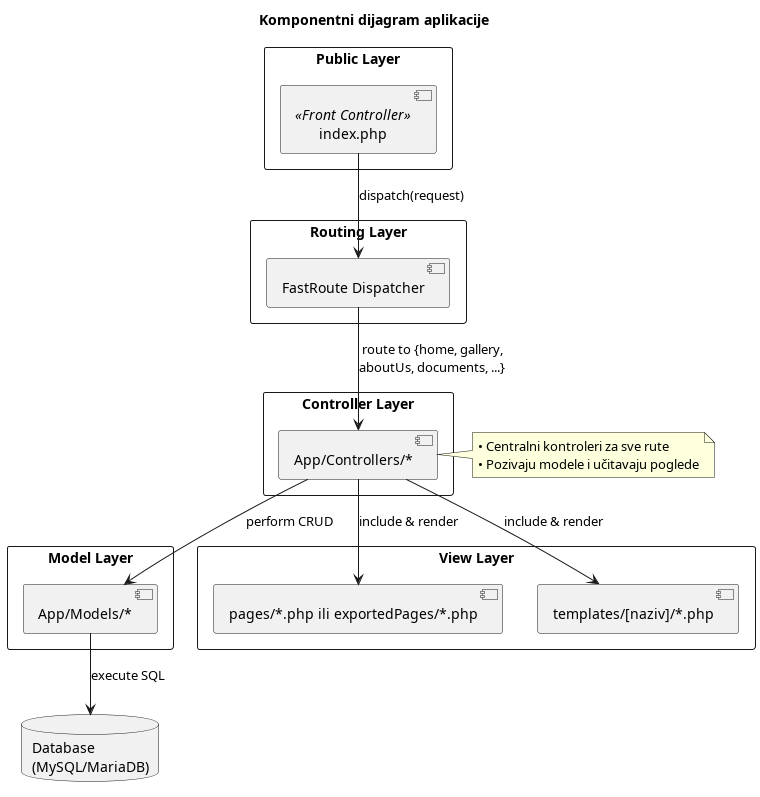

The diagram above was rendered by PlantUML. Its source (embedded in the PNG):
@startuml
title Komponentni dijagram aplikacije
skinparam componentStyle uml2
skinparam packageStyle rectangle
skinparam shadowing false

package "Public Layer" {
  component [index.php] as FC <<Front Controller>>
}

package "Routing Layer" {
  component [FastRoute Dispatcher] as DR
}

package "Controller Layer" {
  component [App/Controllers/*] as CTRL
}

package "Model Layer" {
  component "App/Models/*" as MDL
}

package "View Layer" {
  component "pages/*.php ili exportedPages/*.php" as V1
  component "templates/[naziv]/*.php" as V2
}

database DB as "Database\n(MySQL/MariaDB)"

FC --> DR : dispatch(request)
DR --> CTRL : route to {home, gallery,\naboutUs, documents, ...}
CTRL --> MDL : perform CRUD
CTRL --> V1 : include & render
CTRL --> V2 : include & render
MDL --> DB : execute SQL

note right of CTRL
  • Centralni kontroleri za sve rute  
  • Pozivaju modele i učitavaju poglede
end note
@enduml